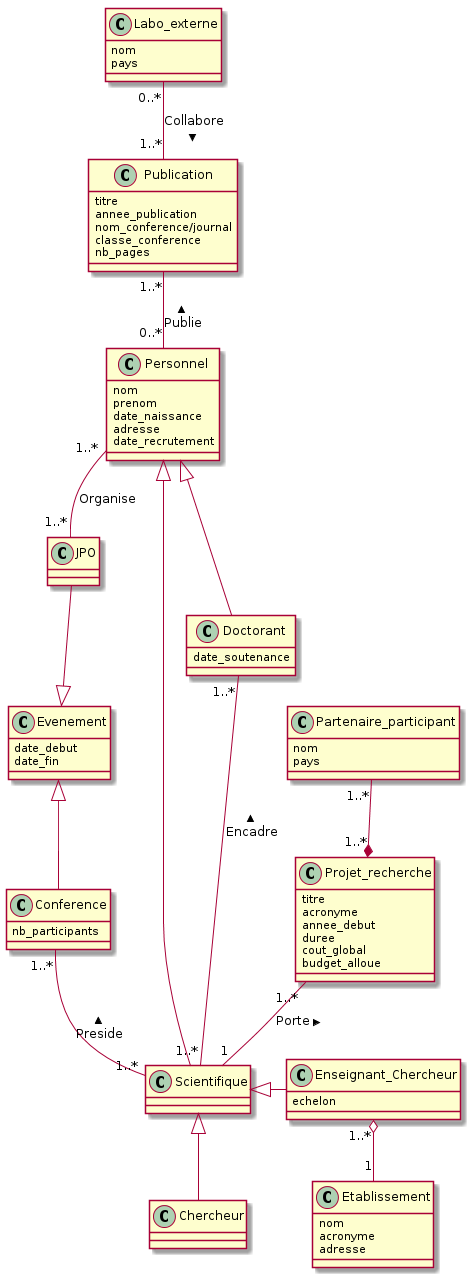

The diagram above was rendered by PlantUML. Its source (embedded in the PNG):
@startuml

class Personnel {
  nom
  prenom
  date_naissance
  adresse
  date_recrutement
}
class Scientifique{
  
}
class Enseignant_Chercheur{
  echelon
}
class Doctorant{
  date_soutenance
  }
class Etablissement{
  nom
  acronyme
  adresse
}
class Publication{
  titre
  annee_publication
  nom_conference/journal
  classe_conference
  nb_pages
}
class Labo_externe{
  nom
  pays
}
class Partenaire_participant{
  nom
  pays
}
class Projet_recherche{
 titre
  acronyme
  annee_debut
  duree
  cout_global
  budget_alloue
}
class Evenement{
  date_debut
  date_fin
}
class JPO{
}
class Conference{
  nb_participants
}
Personnel <|- Scientifique
Personnel <|-down- Doctorant
Scientifique <|-- Chercheur
Scientifique <|- Enseignant_Chercheur
Enseignant_Chercheur "1..*" o-down- "1" Etablissement
Doctorant "1..*"-"1..*" Scientifique : Encadre <
Projet_recherche "1..*"*-up-"1..*" Partenaire_participant
Projet_recherche "1..*"--"1" Scientifique : Porte <

Personnel "0..*"-up-"1..*" Publication : Publie >
Evenement <|-up- JPO
Evenement <|-down- Conference
Conference "1..*"--"1..*" Scientifique : Preside <
Labo_externe "0..*"--"1..*" Publication : Collabore >
Personnel "1..*"--"1..*" JPO : Organise
@enduml